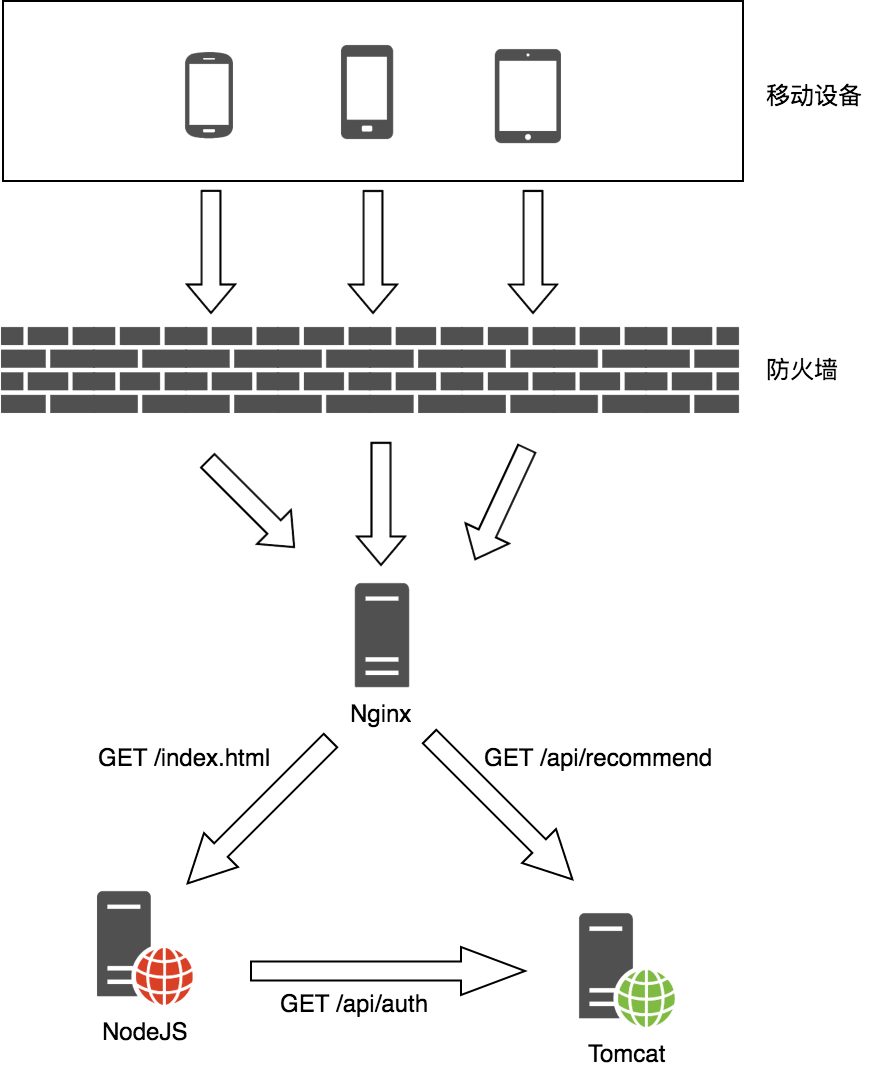

The diagram above was exported from draw.io. Its source (the exported page's mxGraphModel, read from the mxfile embedded in the PNG):
<mxGraphModel dx="1112" dy="930" grid="1" gridSize="10" guides="1" tooltips="1" connect="1" arrows="1" fold="1" page="1" pageScale="1" pageWidth="826" pageHeight="1169" background="#ffffff" math="0" shadow="0">
  <root>
    <mxCell id="0" />
    <mxCell id="1" parent="0" />
    <mxCell id="17" value="" style="group" vertex="1" connectable="0" parent="1">
      <mxGeometry x="199" y="448" width="369" height="43" as="geometry" />
    </mxCell>
    <mxCell id="9" value="" style="shadow=0;dashed=0;html=1;strokeColor=none;fillColor=#505050;labelPosition=center;verticalLabelPosition=bottom;verticalAlign=top;shape=mxgraph.office.concepts.firewall;" vertex="1" parent="17">
      <mxGeometry width="47" height="43" as="geometry" />
    </mxCell>
    <mxCell id="10" value="" style="shadow=0;dashed=0;html=1;strokeColor=none;fillColor=#505050;labelPosition=center;verticalLabelPosition=bottom;verticalAlign=top;shape=mxgraph.office.concepts.firewall;" vertex="1" parent="17">
      <mxGeometry x="46" width="47" height="43" as="geometry" />
    </mxCell>
    <mxCell id="11" value="" style="shadow=0;dashed=0;html=1;strokeColor=none;fillColor=#505050;labelPosition=center;verticalLabelPosition=bottom;verticalAlign=top;shape=mxgraph.office.concepts.firewall;" vertex="1" parent="17">
      <mxGeometry x="92" width="47" height="43" as="geometry" />
    </mxCell>
    <mxCell id="12" value="" style="shadow=0;dashed=0;html=1;strokeColor=none;fillColor=#505050;labelPosition=center;verticalLabelPosition=bottom;verticalAlign=top;shape=mxgraph.office.concepts.firewall;" vertex="1" parent="17">
      <mxGeometry x="138" width="47" height="43" as="geometry" />
    </mxCell>
    <mxCell id="13" value="" style="shadow=0;dashed=0;html=1;strokeColor=none;fillColor=#505050;labelPosition=center;verticalLabelPosition=bottom;verticalAlign=top;shape=mxgraph.office.concepts.firewall;" vertex="1" parent="17">
      <mxGeometry x="184" width="47" height="43" as="geometry" />
    </mxCell>
    <mxCell id="14" value="" style="shadow=0;dashed=0;html=1;strokeColor=none;fillColor=#505050;labelPosition=center;verticalLabelPosition=bottom;verticalAlign=top;shape=mxgraph.office.concepts.firewall;" vertex="1" parent="17">
      <mxGeometry x="230" width="47" height="43" as="geometry" />
    </mxCell>
    <mxCell id="15" value="" style="shadow=0;dashed=0;html=1;strokeColor=none;fillColor=#505050;labelPosition=center;verticalLabelPosition=bottom;verticalAlign=top;shape=mxgraph.office.concepts.firewall;" vertex="1" parent="17">
      <mxGeometry x="276" width="47" height="43" as="geometry" />
    </mxCell>
    <mxCell id="16" value="" style="shadow=0;dashed=0;html=1;strokeColor=none;fillColor=#505050;labelPosition=center;verticalLabelPosition=bottom;verticalAlign=top;shape=mxgraph.office.concepts.firewall;" vertex="1" parent="17">
      <mxGeometry x="322" width="47" height="43" as="geometry" />
    </mxCell>
    <mxCell id="18" value="Nginx" style="shadow=0;dashed=0;html=1;strokeColor=none;fillColor=#505050;labelPosition=center;verticalLabelPosition=bottom;verticalAlign=top;shape=mxgraph.office.servers.server_generic;" vertex="1" parent="1">
      <mxGeometry x="376" y="576" width="27" height="52" as="geometry" />
    </mxCell>
    <mxCell id="19" value="NodeJS" style="shadow=0;dashed=0;html=1;strokeColor=none;fillColor=#505050;labelPosition=center;verticalLabelPosition=bottom;verticalAlign=top;shape=mxgraph.office.servers.web_server_orange;" vertex="1" parent="1">
      <mxGeometry x="247" y="730" width="48" height="57" as="geometry" />
    </mxCell>
    <mxCell id="20" value="Tomcat" style="shadow=0;dashed=0;html=1;strokeColor=none;fillColor=#505050;labelPosition=center;verticalLabelPosition=bottom;verticalAlign=top;shape=mxgraph.office.servers.web_server_green;" vertex="1" parent="1">
      <mxGeometry x="488" y="741" width="48" height="57" as="geometry" />
    </mxCell>
    <mxCell id="25" value="" style="shape=singleArrow;direction=south;whiteSpace=wrap;html=1;arrowWidth=0.3958333333333333;arrowSize=0.2336065573770492;" vertex="1" parent="1">
      <mxGeometry x="377" y="506" width="24" height="61" as="geometry" />
    </mxCell>
    <mxCell id="24" value="" style="shape=singleArrow;direction=south;whiteSpace=wrap;html=1;arrowWidth=0.3958333333333333;arrowSize=0.2336065573770492;" vertex="1" parent="1">
      <mxGeometry x="292" y="380" width="24" height="61" as="geometry" />
    </mxCell>
    <mxCell id="26" value="" style="shape=singleArrow;direction=south;whiteSpace=wrap;html=1;arrowWidth=0.3958333333333333;arrowSize=0.2336065573770492;" vertex="1" parent="1">
      <mxGeometry x="373" y="380" width="24" height="61" as="geometry" />
    </mxCell>
    <mxCell id="27" value="" style="shape=singleArrow;direction=south;whiteSpace=wrap;html=1;arrowWidth=0.3958333333333333;arrowSize=0.2336065573770492;" vertex="1" parent="1">
      <mxGeometry x="453" y="380" width="24" height="61" as="geometry" />
    </mxCell>
    <mxCell id="29" value="防火墙" style="text;html=1;resizable=0;points=[];autosize=1;align=left;verticalAlign=top;spacingTop=-4;" vertex="1" parent="1">
      <mxGeometry x="580" y="460" width="50" height="20" as="geometry" />
    </mxCell>
    <mxCell id="21" value="" style="whiteSpace=wrap;html=1;" vertex="1" parent="1">
      <mxGeometry x="200" y="285" width="370" height="90" as="geometry" />
    </mxCell>
    <mxCell id="2" value="" style="shadow=0;dashed=0;html=1;strokeColor=none;fillColor=#505050;labelPosition=center;verticalLabelPosition=bottom;verticalAlign=top;shape=mxgraph.office.devices.cell_phone_generic;" vertex="1" parent="1">
      <mxGeometry x="369" y="307" width="26" height="47" as="geometry" />
    </mxCell>
    <mxCell id="3" value="" style="shadow=0;dashed=0;html=1;strokeColor=none;fillColor=#505050;labelPosition=center;verticalLabelPosition=bottom;verticalAlign=top;shape=mxgraph.office.devices.ipad_mini;" vertex="1" parent="1">
      <mxGeometry x="446" y="309" width="33" height="47" as="geometry" />
    </mxCell>
    <mxCell id="5" value="" style="shadow=0;dashed=0;html=1;strokeColor=none;fillColor=#505050;labelPosition=center;verticalLabelPosition=bottom;verticalAlign=top;shape=mxgraph.office.devices.cell_phone_android_standalone;" vertex="1" parent="1">
      <mxGeometry x="291" y="310" width="24" height="44" as="geometry" />
    </mxCell>
    <mxCell id="32" value="" style="shape=singleArrow;direction=south;whiteSpace=wrap;html=1;arrowWidth=0.3958333333333333;arrowSize=0.2336065573770492;rotation=45;" vertex="1" parent="1">
      <mxGeometry x="316" y="640" width="24" height="101" as="geometry" />
    </mxCell>
    <mxCell id="33" value="" style="shape=singleArrow;direction=south;whiteSpace=wrap;html=1;arrowWidth=0.3958333333333333;arrowSize=0.2336065573770492;rotation=-45;" vertex="1" parent="1">
      <mxGeometry x="437" y="638" width="24" height="101" as="geometry" />
    </mxCell>
    <mxCell id="36" value="&lt;div&gt;&lt;br&gt;&lt;/div&gt;" style="shape=singleArrow;direction=east;whiteSpace=wrap;html=1;arrowWidth=0.3958333333333333;arrowSize=0.2336065573770492;" vertex="1" parent="1">
      <mxGeometry x="324" y="758" width="137" height="24" as="geometry" />
    </mxCell>
    <mxCell id="37" value="移动设备" style="text;html=1;resizable=0;points=[];autosize=1;align=left;verticalAlign=top;spacingTop=-4;" vertex="1" parent="1">
      <mxGeometry x="580" y="323" width="60" height="20" as="geometry" />
    </mxCell>
    <mxCell id="38" value="" style="shape=singleArrow;direction=south;whiteSpace=wrap;html=1;arrowWidth=0.3958333333333333;arrowSize=0.2336065573770492;rotation=-45;" vertex="1" parent="1">
      <mxGeometry x="312" y="506" width="24" height="61" as="geometry" />
    </mxCell>
    <mxCell id="39" value="" style="shape=singleArrow;direction=south;whiteSpace=wrap;html=1;arrowWidth=0.3958333333333333;arrowSize=0.2336065573770492;rotation=25;" vertex="1" parent="1">
      <mxGeometry x="437" y="506" width="24" height="61" as="geometry" />
    </mxCell>
    <mxCell id="40" value="GET /api/auth" style="text;html=1;resizable=0;points=[];autosize=1;align=left;verticalAlign=top;spacingTop=-4;" vertex="1" parent="1">
      <mxGeometry x="337" y="777" width="90" height="20" as="geometry" />
    </mxCell>
    <mxCell id="41" value="GET /index.html" style="text;html=1;resizable=0;points=[];autosize=1;align=left;verticalAlign=top;spacingTop=-4;" vertex="1" parent="1">
      <mxGeometry x="246" y="654" width="100" height="20" as="geometry" />
    </mxCell>
    <mxCell id="42" value="GET /api/recommend" style="text;html=1;resizable=0;points=[];autosize=1;align=left;verticalAlign=top;spacingTop=-4;" vertex="1" parent="1">
      <mxGeometry x="439" y="654" width="130" height="20" as="geometry" />
    </mxCell>
  </root>
</mxGraphModel>